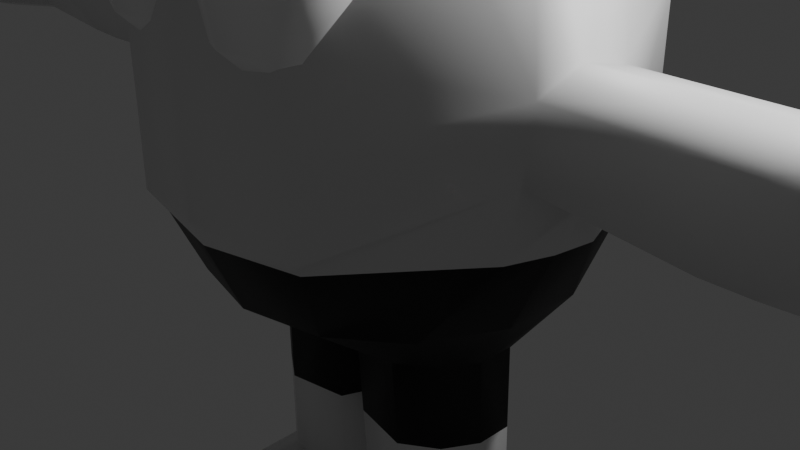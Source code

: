 # Source: COLIN_PROTO.blend  (saved by Blender 4.2.66; exported with 4.5.12 LTS)
import bpy
from mathutils import Matrix  # noqa: F401  (used for matrix-valued properties, if any)

bpy.ops.wm.read_factory_settings(use_empty=True)
scene = bpy.context.scene
scene.name = 'Scene'

# ---- collections
col_collection = bpy.data.collections.new('Collection'); scene.collection.children.link(col_collection)

# ---- materials (node trees are filled in below, after node groups)
mat_bodycol = bpy.data.materials.new('BodyCol')
mat_blackcol = bpy.data.materials.new('BlackCol')
mat_whitecol = bpy.data.materials.new('WhiteCol')

# ---- material node trees
mat_bodycol.use_nodes = True; mat_bodycol.node_tree.nodes.clear()
_N = mat_bodycol.node_tree.nodes; _L = mat_bodycol.node_tree.links
n0 = _N.new('ShaderNodeBsdfPrincipled'); n0.name = 'Principled BSDF'; n0.location = (10, 300)
n1 = _N.new('ShaderNodeOutputMaterial'); n1.name = 'Material Output'; n1.location = (300, 300)
_L.new(n0.outputs[0], n1.inputs[0])
n1.is_active_output = True
mat_blackcol.use_nodes = True; mat_blackcol.node_tree.nodes.clear()
_N = mat_blackcol.node_tree.nodes; _L = mat_blackcol.node_tree.links
n0 = _N.new('ShaderNodeBsdfPrincipled'); n0.name = 'Principled BSDF'; n0.location = (10, 300)
n0.inputs[0].default_value = (0.0, 0.0, 0.0, 1.0)
n1 = _N.new('ShaderNodeOutputMaterial'); n1.name = 'Material Output'; n1.location = (300, 300)
_L.new(n0.outputs[0], n1.inputs[0])
n1.is_active_output = True
mat_whitecol.use_nodes = True; mat_whitecol.node_tree.nodes.clear()
_N = mat_whitecol.node_tree.nodes; _L = mat_whitecol.node_tree.links
n0 = _N.new('ShaderNodeBsdfPrincipled'); n0.name = 'Principled BSDF'; n0.location = (10, 300)
n0.inputs[0].default_value = (1.0, 1.0, 1.0, 1.0)
n1 = _N.new('ShaderNodeOutputMaterial'); n1.name = 'Material Output'; n1.location = (300, 300)
_L.new(n0.outputs[0], n1.inputs[0])
n1.is_active_output = True

# ---- world
world_world = bpy.data.worlds.new('World'); scene.world = world_world
world_world.use_nodes = True; world_world.node_tree.nodes.clear()
_N = world_world.node_tree.nodes; _L = world_world.node_tree.links
n0 = _N.new('ShaderNodeOutputWorld'); n0.name = 'World Output'; n0.location = (300, 300)
n1 = _N.new('ShaderNodeBackground'); n1.name = 'Background'; n1.location = (10, 300)
n1.inputs[0].default_value = (0.05088, 0.05088, 0.05088, 1.0)
_L.new(n1.outputs[0], n0.inputs[0])
n0.is_active_output = True
world_world.color = (0.05088, 0.05088, 0.05088)
world_world.sun_shadow_jitter_overblur = 0.0

# ---- cameras
cam_camera = bpy.data.cameras.new('Camera')
cam_camera.clip_end = 100.0
cam_camera.ortho_scale = 7.314

# ---- lights
light_light = bpy.data.lights.new('Light', 'POINT')
light_light.energy = 1000.0
light_light.shadow_soft_size = 0.1

# ---- meshes
me_sphere = bpy.data.meshes.new('Sphere')
me_sphere.from_pydata([(-0.0003664, 0.9736, -0.2107), (0.0, 0.0, 1.0), (-4.47e-08, -0.5627, 0.9107), (-1.192e-07, -0.8605, 0.6089), (-1.49e-07, -0.983, 0.1961), (-1.49e-07, -0.9749, -0.2328), (-1.192e-07, -0.7818, -0.5093), (-0.05224, -0.2832, -0.7007), (-0.1883, -0.52, 0.9139), (-0.3392, -0.7835, 0.6147), (-0.423, -0.8871, 0.2033), (-0.4294, -0.8784, -0.2682), (-0.3392, -0.7044, -0.5093), (-0.3146, -0.3343, -0.7007), (-0.3392, -0.4004, 0.923), (-0.6113, -0.568, 0.631), (-0.913, -0.2921, 0.09599), (-0.8915, -0.3133, -0.09322), (-0.6113, -0.4875, -0.5093), (-0.4655, -0.2319, -0.7007), (-0.423, -0.09655, 0.901), (-0.7622, -0.174, 0.6235), (-0.9581, -0.1289, 0.1614), (-0.9581, -0.1289, -0.1719), (-0.7622, -0.174, -0.5093), (-0.5493, -0.08405, -0.7007), (-0.423, 0.09655, 0.901), (-0.7622, 0.174, 0.6235), (-0.9562, 0.09394, 0.1246), (-0.9583, 0.03067, -0.1407), (-0.7622, 0.174, -0.5093), (-0.5493, 0.0801, -0.7007), (-0.3392, 0.2705, 0.901), (-0.6113, 0.4875, 0.6235), (-0.7622, 0.6079, 0.2225), (-0.7622, 0.6079, -0.2328), (-0.6113, 0.4875, -0.5093), (-0.4587, 0.1771, -0.7007), (-0.1883, 0.3909, 0.901), (-0.3392, 0.7044, 0.6235), (-0.423, 0.8784, 0.2225), (-0.427, 0.8798, -0.2568), (-0.3392, 0.7044, -0.5093), (-0.2673, 0.2805, -0.7007), (1.192e-07, 0.4339, 0.901), (2.98e-07, 0.7818, 0.6235), (2.98e-07, 0.9749, 0.2225), (2.98e-07, 0.7818, -0.5093), (-0.05224, 0.2254, -0.7007), (0.0, -0.001972, -0.7377), (-1.49e-07, -0.979, -0.01658), (-0.423, -0.8828, -0.01293), (-0.8995, -0.3029, -0.003489), (-1.691, -0.3165, 0.00603), (-0.9583, 0.182, -0.003895), (-0.7622, 0.6079, -0.003247), (-0.423, 0.8784, -0.003247), (1.502e-07, 0.9749, -0.003247), (-1.511, -0.3158, 0.00379), (-1.543, -0.3228, -0.1267), (-2.219, -0.3218, 0.0123), (-1.548, -0.1369, -0.1646), (-1.519, -0.3038, 0.1033), (-1.548, -0.1369, 0.1686), (-1.516, 0.1724, 0.003385), (-1.532, 0.02186, -0.1334), (-1.523, 0.08458, 0.1318), (-1.725, -0.3241, -0.1245), (-1.73, -0.1382, -0.1624), (-1.702, -0.3051, 0.1055), (-1.73, -0.1382, 0.1709), (-1.698, 0.1711, 0.005625), (-1.706, 0.09529, -0.1312), (-1.705, 0.08329, 0.1341), (-2.253, -0.2972, -0.1134), (-2.492, -0.1181, 0.01525), (-2.261, -0.1181, -0.142), (-2.233, -0.3133, 0.1021), (-2.258, -0.1181, 0.1713), (-2.24, 0.1624, 0.01217), (-2.247, 0.04441, -0.1246), (-2.241, 0.06676, 0.1269), (-2.571, 0.1436, 0.1793), (-2.583, 0.2965, -0.1162), (-2.572, 0.1465, -0.1499), (-2.261, 0.04144, 0.1788), (-2.225, 0.1243, 0.1053), (-2.225, 0.07079, -0.1111), (-2.35, 0.04084, -0.15), (-2.242, -0.203, 0.178), (-2.194, -0.2712, 0.104), (-2.194, -0.2699, -0.1167), (-2.331, -0.2036, -0.1502), (-2.533, -0.3452, 0.1777), (-2.521, -0.4957, 0.1034), (-2.521, -0.4945, -0.1169), (-2.533, -0.3424, -0.1503), (-2.552, -0.09754, -0.163), (-2.552, -0.1012, 0.231), (-2.754, -0.2396, 0.1781), (-2.879, -0.3248, 0.104), (-2.879, -0.3235, -0.1167), (-2.755, -0.2367, -0.1502), (-2.773, 0.004796, 0.1789), (-2.91, 0.07064, 0.1053), (-2.91, 0.07193, -0.1164), (-2.774, 0.00769, -0.15), (-2.583, 0.2952, 0.106), (-3.228, 0.1579, -0.0004846), (-3.028, 0.1687, -0.0005098), (-2.839, 0.105, -0.000778), (-2.77, 0.003942, -0.001132), (-3.236, 0.09518, 0.05631), (-3.04, 0.0801, 0.0798), (-2.847, 0.0423, 0.05601), (-3.25, -0.005383, 0.03421), (-3.059, -0.06213, 0.04855), (-2.861, -0.05826, 0.03391), (-3.321, 0.07873, -0.0007172), (-3.25, -0.004848, -0.03624), (-3.059, -0.06137, -0.05107), (-2.861, -0.05773, -0.03653), (-3.236, 0.09605, -0.05768), (-3.04, 0.08132, -0.0814), (-2.847, 0.04317, -0.05797), (-3.241, -0.2724, -0.002031), (-3.057, -0.1939, -0.001828), (-2.857, -0.189, -0.001873), (-2.758, -0.2606, -0.00214), (-3.227, -0.3342, 0.05476), (-3.038, -0.2813, 0.07848), (-2.844, -0.2508, 0.05491), (-3.206, -0.4334, 0.03265), (-3.007, -0.4216, 0.04722), (-2.822, -0.35, 0.03281), (-3.301, -0.3785, -0.002363), (-3.206, -0.4329, -0.0378), (-3.008, -0.4208, -0.05241), (-2.822, -0.3495, -0.03764), (-3.227, -0.3334, -0.05923), (-3.038, -0.2801, -0.08272), (-2.844, -0.25, -0.05907), (-2.939, -0.6441, -0.003281), (-2.838, -0.4716, -0.002743), (-2.681, -0.3486, -0.002385), (-2.559, -0.3472, -0.002418), (-2.892, -0.6859, 0.05356), (-2.771, -0.5307, 0.07764), (-2.633, -0.3904, 0.05446), (-2.815, -0.7527, 0.03155), (-2.663, -0.6251, 0.04651), (-2.557, -0.4571, 0.03244), (-2.924, -0.7652, -0.003685), (-2.815, -0.7522, -0.0389), (-2.663, -0.6243, -0.05311), (-2.557, -0.4566, -0.038), (-2.892, -0.6851, -0.06042), (-2.771, -0.5294, -0.08356), (-2.633, -0.3895, -0.05953), (-2.864, 0.5181, 0.000529), (-2.691, 0.4172, 0.0001435), (-2.568, 0.2596, -0.0004139), (-2.567, 0.1376, -0.0008166), (-2.905, 0.4704, 0.05738), (-2.75, 0.3497, 0.08054), (-2.61, 0.2119, 0.05644), (-2.972, 0.394, 0.03538), (-2.844, 0.2417, 0.04943), (-2.677, 0.1355, 0.03443), (-2.985, 0.5032, 0.0005169), (-2.972, 0.3945, -0.03507), (-2.845, 0.2425, -0.0502), (-2.677, 0.1361, -0.03601), (-2.905, 0.4712, -0.05661), (-2.75, 0.3509, -0.08066), (-2.61, 0.2127, -0.05755), (-0.3541, -0.29, -1.467), (-0.105, -0.2439, -1.467), (-0.4903, -0.1976, -1.467), (-0.5659, -0.06414, -1.467), (-0.5659, 0.08399, -1.467), (-0.4841, 0.1715, -1.467), (-0.3114, 0.2648, -1.467), (-0.105, 0.2151, -1.467), (-0.05786, 0.009925, -1.474), (-0.09286, -0.2269, -1.281), (-0.09756, -0.1636, -1.47), (-0.1926, -0.7597, -1.281), (-0.1586, -0.9221, -1.451), (-0.3359, -0.2909, -1.204), (-0.5429, -0.7478, -1.281), (-0.6033, -0.907, -1.455), (-0.5474, -0.08069, -1.28), (-0.5597, -0.08889, -1.465), (-0.467, 0.1753, -0.95), (-0.06941, 0.2221, -0.95), (-0.01884, 0.001901, -0.9773), (-0.06941, -0.2704, -0.95), (-0.5547, -0.07757, -0.95), (-0.5547, 0.08137, -0.95), (-0.2817, 0.2754, -0.95), (-0.4736, -0.2208, -0.95), (-0.3274, -0.3199, -0.95), (-0.4692, 0.1748, -1.009), (-0.07396, -0.267, -1.009), (-0.5561, 0.0817, -1.009), (-0.2855, 0.274, -1.009), (-0.4757, -0.2178, -1.009), (-0.07396, 0.2212, -1.009), (-0.02382, 0.002926, -1.033), (-0.5561, -0.07585, -1.009), (-0.3308, -0.316, -1.009), (-1.413e-07, -0.9252, -0.304), (-0.4179, -0.8336, -0.2975), (-0.8711, -0.3582, -0.2718), (-0.9076, -0.1405, -0.2872), (-0.9078, 0.06759, -0.3014), (-0.7233, 0.5768, -0.2937), (-0.3967, 0.8348, -0.291), (-0.00044, 0.9239, -0.281), (-0.2753, -0.4563, 0.7249), (-0.2873, -0.4869, 0.3154), (-0.2896, -0.6561, 0.156), (-0.09037, -0.5405, 0.7357), (0.01745, -0.5469, 0.5503), (0.01199, -0.6232, 0.333), (-0.1047, -0.7403, 0.1669), (-0.08702, -0.7144, 0.7622), (0.02288, -0.8282, 0.5931), (0.01742, -0.9045, 0.3758), (-0.1013, -0.9142, 0.1934), (-0.2686, -0.804, 0.7779), (-0.271, -0.9732, 0.6185), (-0.2764, -1.05, 0.4012), (-0.2829, -1.004, 0.209), (-0.288, -0.8536, 0.1154), (-0.2703, -0.6066, 0.8185), (-0.4536, -0.7198, 0.767), (-0.5703, -0.8369, 0.6009), (-0.5757, -0.9132, 0.3836), (-0.4679, -0.9196, 0.1982), (-0.457, -0.5459, 0.7406), (-0.5757, -0.5556, 0.5581), (-0.5812, -0.6319, 0.3408), (-0.4713, -0.7457, 0.1717), (-0.2818, -0.4106, 0.5327), (-0.275, -0.9305, 0.5616), (-0.2777, -0.9374, 0.4697), (-0.2782, -0.9753, 0.4339), (-0.2335, -0.9494, 0.564), (-0.2093, -0.9508, 0.5224), (-0.2105, -0.9679, 0.4736), (-0.2367, -0.9942, 0.4364), (-0.2328, -0.9884, 0.5699), (-0.2081, -1.014, 0.532), (-0.2093, -1.031, 0.4833), (-0.236, -1.033, 0.4423), (-0.2735, -1.009, 0.5734), (-0.274, -1.046, 0.5377), (-0.2753, -1.064, 0.4889), (-0.2767, -1.053, 0.4458), (-0.2778, -1.02, 0.4248), (-0.2739, -0.9642, 0.5826), (-0.315, -0.9896, 0.571), (-0.3412, -1.016, 0.5338), (-0.3424, -1.033, 0.485), (-0.3182, -1.034, 0.4434), (-0.3158, -0.9506, 0.5651), (-0.3424, -0.9528, 0.5241), (-0.3436, -0.9699, 0.4754), (-0.319, -0.9954, 0.4375), (-0.2765, -0.9202, 0.5185)], [], [(2, 1, 8), (7, 6, 12, 13), (50, 4, 10, 51), (3, 2, 8, 9), (211, 207, 178, 176), (212, 5, 11, 213), (4, 3, 9, 10), (13, 12, 18, 19), (51, 10, 16, 52), (9, 8, 14, 15), (206, 208, 183, 182), (213, 11, 17, 214), (10, 9, 15, 16), (8, 1, 14), (52, 16, 62, 58), (15, 14, 20, 21), (203, 206, 182, 181), (214, 17, 23, 215), (16, 15, 21, 22), (14, 1, 20), (19, 18, 24, 25), (205, 203, 181, 180), (215, 23, 29, 216), (22, 21, 27, 28), (20, 1, 26), (25, 24, 30, 31), (28, 54, 64, 66), (21, 20, 26, 27), (208, 209, 184, 183), (216, 29, 35, 217), (28, 27, 33, 34), (26, 1, 32), (31, 30, 36, 37), (54, 28, 34, 55), (27, 26, 32, 33), (34, 33, 39, 40), (32, 1, 38), (37, 36, 42, 43), (55, 34, 40, 56), (33, 32, 38, 39), (209, 204, 177, 184), (217, 35, 41, 218), (43, 42, 47, 48), (56, 40, 46, 57), (39, 38, 44, 45), (210, 205, 180, 179), (218, 41, 0, 219), (40, 39, 45, 46), (38, 1, 44), (41, 56, 57, 0), (35, 55, 56, 41), (29, 54, 55, 35), (54, 29, 65, 64), (17, 52, 58, 59), (11, 51, 52, 17), (5, 50, 51, 11), (59, 58, 53, 67), (61, 59, 67, 68), (64, 65, 72, 71), (63, 66, 73, 70), (29, 23, 61, 65), (23, 17, 59, 61), (22, 28, 66, 63), (16, 22, 63, 62), (68, 67, 74, 76), (71, 72, 80, 79), (70, 73, 81, 78), (69, 70, 78, 77), (66, 64, 71, 73), (58, 62, 69, 53), (65, 61, 68, 72), (62, 63, 70, 69), (60, 77, 78, 75), (75, 78, 81, 79), (76, 75, 79, 80), (74, 60, 75, 76), (67, 53, 60, 74), (73, 71, 79, 81), (53, 69, 77, 60), (72, 68, 76, 80), (84, 83, 87, 88), (107, 82, 85, 86), (97, 84, 88), (83, 107, 86, 87), (82, 98, 85), (85, 98, 89), (88, 87, 91, 92), (86, 85, 89, 90), (97, 88, 92), (91, 90, 94, 95), (89, 98, 93), (92, 91, 95, 96), (90, 89, 93, 94), (97, 92, 96), (95, 94, 100, 101), (93, 98, 99), (96, 95, 101, 102), (94, 93, 99, 100), (97, 96, 102), (101, 100, 104, 105), (99, 98, 103), (102, 101, 105, 106), (100, 99, 103, 104), (97, 102, 106), (105, 104, 107, 83), (103, 98, 82), (106, 105, 83, 84), (104, 103, 82, 107), (97, 106, 84), (111, 110, 114), (109, 108, 112, 113), (110, 109, 113, 114), (108, 118, 112), (114, 113, 116, 117), (112, 118, 115), (111, 114, 117), (113, 112, 115, 116), (116, 115, 119, 120), (117, 116, 120, 121), (115, 118, 119), (111, 117, 121), (111, 121, 124), (120, 119, 122, 123), (121, 120, 123, 124), (119, 118, 122), (111, 124, 110), (123, 122, 108, 109), (124, 123, 109, 110), (122, 118, 108), (128, 127, 131), (126, 125, 129, 130), (127, 126, 130, 131), (125, 135, 129), (131, 130, 133, 134), (129, 135, 132), (128, 131, 134), (130, 129, 132, 133), (133, 132, 136, 137), (134, 133, 137, 138), (132, 135, 136), (128, 134, 138), (128, 138, 141), (137, 136, 139, 140), (138, 137, 140, 141), (136, 135, 139), (128, 141, 127), (140, 139, 125, 126), (141, 140, 126, 127), (139, 135, 125), (145, 144, 148), (143, 142, 146, 147), (144, 143, 147, 148), (142, 152, 146), (148, 147, 150, 151), (146, 152, 149), (145, 148, 151), (147, 146, 149, 150), (150, 149, 153, 154), (151, 150, 154, 155), (149, 152, 153), (145, 151, 155), (145, 155, 158), (154, 153, 156, 157), (155, 154, 157, 158), (153, 152, 156), (145, 158, 144), (157, 156, 142, 143), (158, 157, 143, 144), (156, 152, 142), (162, 161, 165), (160, 159, 163, 164), (161, 160, 164, 165), (159, 169, 163), (165, 164, 167, 168), (163, 169, 166), (162, 165, 168), (164, 163, 166, 167), (167, 166, 170, 171), (168, 167, 171, 172), (166, 169, 170), (162, 168, 172), (162, 172, 175), (171, 170, 173, 174), (172, 171, 174, 175), (170, 169, 173), (162, 175, 161), (174, 173, 159, 160), (175, 174, 160, 161), (173, 169, 159), (48, 47, 49), (7, 49, 6), (184, 177, 176), (184, 176, 178), (184, 178, 179), (184, 179, 180), (184, 180, 181), (184, 181, 182), (184, 182, 183), (204, 211, 176, 177), (207, 210, 179, 178), (186, 185, 187, 188), (185, 189, 187), (188, 187, 190, 191), (187, 189, 190), (191, 190, 192, 193), (190, 189, 192), (19, 25, 198, 201), (7, 13, 202, 197), (25, 31, 199, 198), (49, 7, 197, 196), (48, 49, 196, 195), (31, 37, 194, 199), (37, 43, 200, 194), (43, 48, 195, 200), (13, 19, 201, 202), (188, 191, 193, 186), (201, 198, 210, 207), (197, 202, 211, 204), (198, 199, 205, 210), (196, 197, 204, 209), (195, 196, 209, 208), (199, 194, 203, 205), (194, 200, 206, 203), (200, 195, 208, 206), (202, 201, 207, 211), (42, 218, 219, 47), (36, 217, 218, 42), (30, 216, 217, 36), (24, 215, 216, 30), (18, 214, 215, 24), (12, 213, 214, 18), (6, 212, 213, 12), (222, 221, 225, 226), (245, 220, 223, 224), (235, 222, 226), (221, 245, 224, 225), (220, 236, 223), (235, 226, 230), (225, 224, 228, 229), (223, 236, 227), (226, 225, 229, 230), (224, 223, 227, 228), (235, 230, 234), (229, 228, 232, 233), (227, 236, 231), (230, 229, 233, 234), (228, 227, 231, 232), (235, 234, 240), (233, 232, 238, 239), (231, 236, 237), (234, 233, 239, 240), (232, 231, 237, 238), (235, 240, 244), (239, 238, 242, 243), (237, 236, 241), (240, 239, 243, 244), (238, 237, 241, 242), (235, 244, 222), (243, 242, 245, 221), (241, 236, 220), (244, 243, 221, 222), (242, 241, 220, 245), (248, 247, 251, 252), (271, 246, 249, 250), (261, 248, 252), (247, 271, 250, 251), (246, 262, 249), (261, 252, 256), (251, 250, 254, 255), (249, 262, 253), (252, 251, 255, 256), (250, 249, 253, 254), (261, 256, 260), (255, 254, 258, 259), (253, 262, 257), (256, 255, 259, 260), (254, 253, 257, 258), (261, 260, 266), (259, 258, 264, 265), (257, 262, 263), (260, 259, 265, 266), (258, 257, 263, 264), (261, 266, 270), (265, 264, 268, 269), (263, 262, 267), (266, 265, 269, 270), (264, 263, 267, 268), (261, 270, 248), (269, 268, 271, 247), (267, 262, 246), (270, 269, 247, 248), (268, 267, 246, 271)])
me_sphere.polygons.foreach_set('use_smooth', [True] * 292)
me_sphere.polygons.foreach_set('material_index', [0, 1, 0, 0, 0, 0, 0, 1, 0, 0, 0, 0, 0, 0, 0, 0, 0, 0, 0, 0, 1, 0, 0, 0, 0, 1, 0, 0, 0, 0, 0, 0, 1, 0, 0, 0, 0, 1, 0, 0, 0, 0, 1, 0, 0, 0, 0, 0, 0, 0, 0, 0, 0, 0, 0, 0, 0, 0, 0, 0, 0, 0, 0, 0, 0, 0, 0, 0, 0, 0, 0, 0, 0, 0, 0, 0, 0, 0, 0, 0, 0, 0, 0, 0, 0, 0, 0, 0, 0, 0, 0, 0, 0, 0, 0, 0, 0, 0, 0, 0, 0, 0, 0, 0, 0, 0, 0, 0, 0, 0, 0, 0, 0, 0, 0, 0, 0, 0, 0, 0, 0, 0, 0, 0, 0, 0, 0, 0, 0, 0, 0, 0, 0, 0, 0, 0, 0, 0, 0, 0, 0, 0, 0, 0, 0, 0, 0, 0, 0, 0, 0, 0, 0, 0, 0, 0, 0, 0, 0, 0, 0, 0, 0, 0, 0, 0, 0, 0, 0, 0, 0, 0, 0, 0, 0, 0, 0, 0, 0, 0, 0, 0, 0, 0, 0, 0, 0, 0, 0, 1, 1, 0, 0, 0, 0, 0, 0, 0, 0, 0, 0, 0, 0, 0, 0, 0, 1, 1, 1, 1, 1, 1, 1, 1, 1, 0, 0, 0, 0, 0, 0, 0, 0, 0, 0, 1, 1, 1, 1, 1, 1, 1, 2, 2, 2, 2, 2, 2, 2, 2, 2, 2, 2, 2, 2, 2, 2, 2, 2, 2, 2, 2, 2, 2, 2, 2, 2, 2, 2, 2, 2, 2, 1, 1, 1, 1, 1, 1, 1, 1, 1, 1, 1, 1, 1, 1, 1, 1, 1, 1, 1, 1, 1, 1, 1, 1, 1, 1, 1, 1, 1, 1])
_uv = me_sphere.uv_layers.new(name='UVMap')
_uv.uv.foreach_set('vector', [0.2143, 0.8571, 0.1786, 1.0, 0.1429, 0.8571, 0.2143, 0.1429, 0.2143, 0.2857, 0.1429, 0.2857, 0.1429, 0.1429, 0.2143, 0.5006, 0.2143, 0.5714, 0.1429, 0.5714, 0.1429, 0.5006, 0.2143, 0.7143, 0.2143, 0.8571, 0.1429, 0.8571, 0.1429, 0.7143, 0.1429, 0.1429, 0.07143, 0.1429, 0.07143, 0.1429, 0.1429, 0.1429, 0.2143, 0.3918, 0.2143, 0.4286, 0.1429, 0.4286, 0.1429, 0.3918, 0.2143, 0.5714, 0.2143, 0.7143, 0.1429, 0.7143, 0.1429, 0.5714, 0.1429, 0.1429, 0.1429, 0.2857, 0.07143, 0.2857, 0.07143, 0.1429, 0.1429, 0.5006, 0.1429, 0.5714, 0.07143, 0.5714, 0.07143, 0.5006, 0.1429, 0.7143, 0.1429, 0.8571, 0.07143, 0.8571, 0.07143, 0.7143, 0.7857, 0.1429, 0.7143, 0.1429, 0.7143, 0.1429, 0.7857, 0.1429, 0.1429, 0.3918, 0.1429, 0.4286, 0.07143, 0.4286, 0.07143, 0.3918, 0.1429, 0.5714, 0.1429, 0.7143, 0.07143, 0.7143, 0.07143, 0.5714, 0.1429, 0.8571, 0.1071, 1.0, 0.07143, 0.8571, 0.07143, 0.5006, 0.07143, 0.5714, 0.07143, 0.5714, 0.07143, 0.5006, 0.07143, 0.7143, 0.07143, 0.8571, 0.0, 0.8571, 0.0, 0.7143, 0.8571, 0.1429, 0.7857, 0.1429, 0.7857, 0.1429, 0.8571, 0.1429, 0.07143, 0.3918, 0.07143, 0.4286, 0.0, 0.4286, 0.0, 0.3918, 0.07143, 0.5714, 0.07143, 0.7143, 0.0, 0.7143, 0.0, 0.5714, 0.07143, 0.8571, 0.03571, 1.0, 0.0, 0.8571, 0.07143, 0.1429, 0.07143, 0.2857, 0.0, 0.2857, 0.0, 0.1429, 0.9286, 0.1429, 0.8571, 0.1429, 0.8571, 0.1429, 0.9286, 0.1429, 1.0, 0.3918, 1.0, 0.4286, 0.9286, 0.4286, 0.9286, 0.3918, 1.0, 0.5714, 1.0, 0.7143, 0.9286, 0.7143, 0.9286, 0.5714, 1.0, 0.8571, 0.9643, 1.0, 0.9286, 0.8571, 1.0, 0.1429, 1.0, 0.2857, 0.9286, 0.2857, 0.9286, 0.1429, 0.9286, 0.5714, 0.9286, 0.5006, 0.9286, 0.5006, 0.9286, 0.5714, 1.0, 0.7143, 1.0, 0.8571, 0.9286, 0.8571, 0.9286, 0.7143, 0.7143, 0.1429, 0.75, 0.0, 0.75, 0.0, 0.7143, 0.1429, 0.9286, 0.3918, 0.9286, 0.4286, 0.8571, 0.4286, 0.8571, 0.3918, 0.9286, 0.5714, 0.9286, 0.7143, 0.8571, 0.7143, 0.8571, 0.5714, 0.9286, 0.8571, 0.8929, 1.0, 0.8571, 0.8571, 0.9286, 0.1429, 0.9286, 0.2857, 0.8571, 0.2857, 0.8571, 0.1429, 0.9286, 0.5006, 0.9286, 0.5714, 0.8571, 0.5714, 0.8571, 0.5006, 0.9286, 0.7143, 0.9286, 0.8571, 0.8571, 0.8571, 0.8571, 0.7143, 0.8571, 0.5714, 0.8571, 0.7143, 0.7857, 0.7143, 0.7857, 0.5714, 0.8571, 0.8571, 0.8214, 1.0, 0.7857, 0.8571, 0.8571, 0.1429, 0.8571, 0.2857, 0.7857, 0.2857, 0.7857, 0.1429, 0.8571, 0.5006, 0.8571, 0.5714, 0.7857, 0.5714, 0.7857, 0.5006, 0.8571, 0.7143, 0.8571, 0.8571, 0.7857, 0.8571, 0.7857, 0.7143, 0.1786, 0.0, 0.2143, 0.1429, 0.2143, 0.1429, 0.1786, 0.0, 0.8571, 0.3918, 0.8571, 0.4286, 0.7857, 0.4286, 0.7857, 0.3918, 0.7857, 0.1429, 0.7857, 0.2857, 0.7143, 0.2857, 0.7143, 0.1429, 0.7857, 0.5006, 0.7857, 0.5714, 0.7143, 0.5714, 0.7143, 0.5006, 0.7857, 0.7143, 0.7857, 0.8571, 0.7143, 0.8571, 0.7143, 0.7143, 1.0, 0.1429, 0.9286, 0.1429, 0.9286, 0.1429, 1.0, 0.1429, 0.7857, 0.3918, 0.7857, 0.4286, 0.7143, 0.4286, 0.7143, 0.3918, 0.7857, 0.5714, 0.7857, 0.7143, 0.7143, 0.7143, 0.7143, 0.5714, 0.7857, 0.8571, 0.75, 1.0, 0.7143, 0.8571, 0.7857, 0.4286, 0.7857, 0.5006, 0.7143, 0.5006, 0.7143, 0.4286, 0.8571, 0.4286, 0.8571, 0.5006, 0.7857, 0.5006, 0.7857, 0.4286, 0.9286, 0.4286, 0.9286, 0.5006, 0.8571, 0.5006, 0.8571, 0.4286, 0.9286, 0.5006, 0.9286, 0.4286, 0.9286, 0.4286, 0.9286, 0.5006, 0.07143, 0.4286, 0.07143, 0.5006, 0.07143, 0.5006, 0.07143, 0.4286, 0.1429, 0.4286, 0.1429, 0.5006, 0.07143, 0.5006, 0.07143, 0.4286, 0.2143, 0.4286, 0.2143, 0.5006, 0.1429, 0.5006, 0.1429, 0.4286, 0.07143, 0.4286, 0.07143, 0.5006, 0.07143, 0.5006, 0.07143, 0.4286, 0.0, 0.4286, 0.07143, 0.4286, 0.07143, 0.4286, 0.0, 0.4286, 0.9286, 0.5006, 0.9286, 0.4286, 0.9286, 0.4286, 0.9286, 0.5006, 1.0, 0.5714, 0.9286, 0.5714, 0.9286, 0.5714, 1.0, 0.5714, 0.9286, 0.4286, 1.0, 0.4286, 1.0, 0.4286, 0.9286, 0.4286, 0.0, 0.4286, 0.07143, 0.4286, 0.07143, 0.4286, 0.0, 0.4286, 1.0, 0.5714, 0.9286, 0.5714, 0.9286, 0.5714, 1.0, 0.5714, 0.07143, 0.5714, 0.0, 0.5714, 0.0, 0.5714, 0.07143, 0.5714, 0.0, 0.4286, 0.07143, 0.4286, 0.07143, 0.4286, 0.0, 0.4286, 0.9286, 0.5006, 0.9286, 0.4286, 0.9286, 0.4286, 0.9286, 0.5006, 1.0, 0.5714, 0.9286, 0.5714, 0.9286, 0.5714, 1.0, 0.5714, 0.07143, 0.5714, 0.0, 0.5714, 0.0, 0.5714, 0.07143, 0.5714, 0.9286, 0.5714, 0.9286, 0.5006, 0.9286, 0.5006, 0.9286, 0.5714, 0.07143, 0.5006, 0.07143, 0.5714, 0.07143, 0.5714, 0.07143, 0.5006, 0.9286, 0.4286, 1.0, 0.4286, 1.0, 0.4286, 0.9286, 0.4286, 0.07143, 0.5714, 0.0, 0.5714, 0.0, 0.5714, 0.07143, 0.5714, 0.07143, 0.5006, 0.07143, 0.5714, 0.0, 0.5714, 0.0, 0.5006, 1.0, 0.5006, 1.0, 0.5714, 0.9286, 0.5714, 0.9286, 0.5006, 1.0, 0.4286, 1.0, 0.5006, 0.9286, 0.5006, 0.9286, 0.4286, 0.07143, 0.4286, 0.07143, 0.5006, 0.0, 0.5006, 0.0, 0.4286, 0.07143, 0.4286, 0.07143, 0.5006, 0.07143, 0.5006, 0.07143, 0.4286, 0.9286, 0.5714, 0.9286, 0.5006, 0.9286, 0.5006, 0.9286, 0.5714, 0.07143, 0.5006, 0.07143, 0.5714, 0.07143, 0.5714, 0.07143, 0.5006, 0.9286, 0.4286, 1.0, 0.4286, 1.0, 0.4286, 0.9286, 0.4286, 0.6667, 0.2, 0.6667, 0.4, 0.5, 0.4, 0.5, 0.2, 0.6667, 0.6, 0.6667, 0.8, 0.5, 0.8, 0.5, 0.6, 0.5833, 0.0, 0.6667, 0.2, 0.5, 0.2, 0.6667, 0.4, 0.6667, 0.6, 0.5, 0.6, 0.5, 0.4, 0.6667, 0.8, 0.5833, 1.0, 0.5, 0.8, 0.5, 0.8, 0.4167, 1.0, 0.3333, 0.8, 0.5, 0.2, 0.5, 0.4, 0.3333, 0.4, 0.3333, 0.2, 0.5, 0.6, 0.5, 0.8, 0.3333, 0.8, 0.3333, 0.6, 0.4167, 0.0, 0.5, 0.2, 0.3333, 0.2, 0.3333, 0.4, 0.3333, 0.6, 0.1667, 0.6, 0.1667, 0.4, 0.3333, 0.8, 0.25, 1.0, 0.1667, 0.8, 0.3333, 0.2, 0.3333, 0.4, 0.1667, 0.4, 0.1667, 0.2, 0.3333, 0.6, 0.3333, 0.8, 0.1667, 0.8, 0.1667, 0.6, 0.25, 0.0, 0.3333, 0.2, 0.1667, 0.2, 0.1667, 0.4, 0.1667, 0.6, 0.0, 0.6, 0.0, 0.4, 0.1667, 0.8, 0.08333, 1.0, 0.0, 0.8, 0.1667, 0.2, 0.1667, 0.4, 0.0, 0.4, 0.0, 0.2, 0.1667, 0.6, 0.1667, 0.8, 0.0, 0.8, 0.0, 0.6, 0.08333, 0.0, 0.1667, 0.2, 0.0, 0.2, 1.0, 0.4, 1.0, 0.6, 0.8333, 0.6, 0.8333, 0.4, 1.0, 0.8, 0.9167, 1.0, 0.8333, 0.8, 1.0, 0.2, 1.0, 0.4, 0.8333, 0.4, 0.8333, 0.2, 1.0, 0.6, 1.0, 0.8, 0.8333, 0.8, 0.8333, 0.6, 0.9167, 0.0, 1.0, 0.2, 0.8333, 0.2, 0.8333, 0.4, 0.8333, 0.6, 0.6667, 0.6, 0.6667, 0.4, 0.8333, 0.8, 0.75, 1.0, 0.6667, 0.8, 0.8333, 0.2, 0.8333, 0.4, 0.6667, 0.4, 0.6667, 0.2, 0.8333, 0.6, 0.8333, 0.8, 0.6667, 0.8, 0.6667, 0.6, 0.75, 0.0, 0.8333, 0.2, 0.6667, 0.2, 0.5, 0.0, 0.6, 0.25, 0.4, 0.25, 0.6, 0.5, 0.6, 0.75, 0.4, 0.75, 0.4, 0.5, 0.6, 0.25, 0.6, 0.5, 0.4, 0.5, 0.4, 0.25, 0.6, 0.75, 0.5, 1.0, 0.4, 0.75, 0.4, 0.25, 0.4, 0.5, 0.2, 0.5, 0.2, 0.25, 0.4, 0.75, 0.3, 1.0, 0.2, 0.75, 0.3, 0.0, 0.4, 0.25, 0.2, 0.25, 0.4, 0.5, 0.4, 0.75, 0.2, 0.75, 0.2, 0.5, 0.2, 0.5, 0.2, 0.75, 2.98e-08, 0.75, 0.0, 0.5, 0.2, 0.25, 0.2, 0.5, 0.0, 0.5, 2.98e-08, 0.25, 0.2, 0.75, 0.1, 1.0, 2.98e-08, 0.75, 0.1, 0.0, 0.2, 0.25, 2.98e-08, 0.25, 0.9, 0.0, 1.0, 0.25, 0.8, 0.25, 1.0, 0.5, 1.0, 0.75, 0.8, 0.75, 0.8, 0.5, 1.0, 0.25, 1.0, 0.5, 0.8, 0.5, 0.8, 0.25, 1.0, 0.75, 0.9, 1.0, 0.8, 0.75, 0.7, 0.0, 0.8, 0.25, 0.6, 0.25, 0.8, 0.5, 0.8, 0.75, 0.6, 0.75, 0.6, 0.5, 0.8, 0.25, 0.8, 0.5, 0.6, 0.5, 0.6, 0.25, 0.8, 0.75, 0.7, 1.0, 0.6, 0.75, 0.5, 0.0, 0.6, 0.25, 0.4, 0.25, 0.6, 0.5, 0.6, 0.75, 0.4, 0.75, 0.4, 0.5, 0.6, 0.25, 0.6, 0.5, 0.4, 0.5, 0.4, 0.25, 0.6, 0.75, 0.5, 1.0, 0.4, 0.75, 0.4, 0.25, 0.4, 0.5, 0.2, 0.5, 0.2, 0.25, 0.4, 0.75, 0.3, 1.0, 0.2, 0.75, 0.3, 0.0, 0.4, 0.25, 0.2, 0.25, 0.4, 0.5, 0.4, 0.75, 0.2, 0.75, 0.2, 0.5, 0.2, 0.5, 0.2, 0.75, 2.98e-08, 0.75, 0.0, 0.5, 0.2, 0.25, 0.2, 0.5, 0.0, 0.5, 2.98e-08, 0.25, 0.2, 0.75, 0.1, 1.0, 2.98e-08, 0.75, 0.1, 0.0, 0.2, 0.25, 2.98e-08, 0.25, 0.9, 0.0, 1.0, 0.25, 0.8, 0.25, 1.0, 0.5, 1.0, 0.75, 0.8, 0.75, 0.8, 0.5, 1.0, 0.25, 1.0, 0.5, 0.8, 0.5, 0.8, 0.25, 1.0, 0.75, 0.9, 1.0, 0.8, 0.75, 0.7, 0.0, 0.8, 0.25, 0.6, 0.25, 0.8, 0.5, 0.8, 0.75, 0.6, 0.75, 0.6, 0.5, 0.8, 0.25, 0.8, 0.5, 0.6, 0.5, 0.6, 0.25, 0.8, 0.75, 0.7, 1.0, 0.6, 0.75, 0.5, 0.0, 0.6, 0.25, 0.4, 0.25, 0.6, 0.5, 0.6, 0.75, 0.4, 0.75, 0.4, 0.5, 0.6, 0.25, 0.6, 0.5, 0.4, 0.5, 0.4, 0.25, 0.6, 0.75, 0.5, 1.0, 0.4, 0.75, 0.4, 0.25, 0.4, 0.5, 0.2, 0.5, 0.2, 0.25, 0.4, 0.75, 0.3, 1.0, 0.2, 0.75, 0.3, 0.0, 0.4, 0.25, 0.2, 0.25, 0.4, 0.5, 0.4, 0.75, 0.2, 0.75, 0.2, 0.5, 0.2, 0.5, 0.2, 0.75, 2.98e-08, 0.75, 0.0, 0.5, 0.2, 0.25, 0.2, 0.5, 0.0, 0.5, 2.98e-08, 0.25, 0.2, 0.75, 0.1, 1.0, 2.98e-08, 0.75, 0.1, 0.0, 0.2, 0.25, 2.98e-08, 0.25, 0.9, 0.0, 1.0, 0.25, 0.8, 0.25, 1.0, 0.5, 1.0, 0.75, 0.8, 0.75, 0.8, 0.5, 1.0, 0.25, 1.0, 0.5, 0.8, 0.5, 0.8, 0.25, 1.0, 0.75, 0.9, 1.0, 0.8, 0.75, 0.7, 0.0, 0.8, 0.25, 0.6, 0.25, 0.8, 0.5, 0.8, 0.75, 0.6, 0.75, 0.6, 0.5, 0.8, 0.25, 0.8, 0.5, 0.6, 0.5, 0.6, 0.25, 0.8, 0.75, 0.7, 1.0, 0.6, 0.75, 0.5, 0.0, 0.6, 0.25, 0.4, 0.25, 0.6, 0.5, 0.6, 0.75, 0.4, 0.75, 0.4, 0.5, 0.6, 0.25, 0.6, 0.5, 0.4, 0.5, 0.4, 0.25, 0.6, 0.75, 0.5, 1.0, 0.4, 0.75, 0.4, 0.25, 0.4, 0.5, 0.2, 0.5, 0.2, 0.25, 0.4, 0.75, 0.3, 1.0, 0.2, 0.75, 0.3, 0.0, 0.4, 0.25, 0.2, 0.25, 0.4, 0.5, 0.4, 0.75, 0.2, 0.75, 0.2, 0.5, 0.2, 0.5, 0.2, 0.75, 2.98e-08, 0.75, 0.0, 0.5, 0.2, 0.25, 0.2, 0.5, 0.0, 0.5, 2.98e-08, 0.25, 0.2, 0.75, 0.1, 1.0, 2.98e-08, 0.75, 0.1, 0.0, 0.2, 0.25, 2.98e-08, 0.25, 0.9, 0.0, 1.0, 0.25, 0.8, 0.25, 1.0, 0.5, 1.0, 0.75, 0.8, 0.75, 0.8, 0.5, 1.0, 0.25, 1.0, 0.5, 0.8, 0.5, 0.8, 0.25, 1.0, 0.75, 0.9, 1.0, 0.8, 0.75, 0.7, 0.0, 0.8, 0.25, 0.6, 0.25, 0.8, 0.5, 0.8, 0.75, 0.6, 0.75, 0.6, 0.5, 0.8, 0.25, 0.8, 0.5, 0.6, 0.5, 0.6, 0.25, 0.8, 0.75, 0.7, 1.0, 0.6, 0.75, 0.7143, 0.1429, 0.7143, 0.2857, 0.75, 0.0, 0.2143, 0.1429, 0.1786, 0.0, 0.2143, 0.2857, 0.1786, 0.0, 0.2143, 0.1429, 0.1429, 0.1429, 0.1071, 0.0, 0.1429, 0.1429, 0.07143, 0.1429, 0.03571, 0.0, 0.07143, 0.1429, 0.0, 0.1429, 0.9643, 0.0, 1.0, 0.1429, 0.9286, 0.1429, 0.8929, 0.0, 0.9286, 0.1429, 0.8571, 0.1429, 0.8214, 0.0, 0.8571, 0.1429, 0.7857, 0.1429, 0.75, 0.0, 0.7857, 0.1429, 0.7143, 0.1429, 0.2143, 0.1429, 0.1429, 0.1429, 0.1429, 0.1429, 0.2143, 0.1429, 0.07143, 0.1429, 0.0, 0.1429, 0.0, 0.1429, 0.07143, 0.1429, 0.4, 0.5, 0.4, 0.75, 0.2, 0.75, 0.2, 0.5, 0.4, 0.75, 0.3, 1.0, 0.2, 0.75, 0.2, 0.5, 0.2, 0.75, 2.98e-08, 0.75, 0.0, 0.5, 0.2, 0.75, 0.1, 1.0, 2.98e-08, 0.75, 1.0, 0.5, 1.0, 0.75, 0.8, 0.75, 0.8, 0.5, 1.0, 0.75, 0.9, 1.0, 0.8, 0.75, 0.07143, 0.1429, 0.0, 0.1429, 0.0, 0.1429, 0.07143, 0.1429, 0.2143, 0.1429, 0.1429, 0.1429, 0.1429, 0.1429, 0.2143, 0.1429, 1.0, 0.1429, 0.9286, 0.1429, 0.9286, 0.1429, 1.0, 0.1429, 0.1786, 0.0, 0.2143, 0.1429, 0.2143, 0.1429, 0.1786, 0.0, 0.7143, 0.1429, 0.75, 0.0, 0.75, 0.0, 0.7143, 0.1429, 0.9286, 0.1429, 0.8571, 0.1429, 0.8571, 0.1429, 0.9286, 0.1429, 0.8571, 0.1429, 0.7857, 0.1429, 0.7857, 0.1429, 0.8571, 0.1429, 0.7857, 0.1429, 0.7143, 0.1429, 0.7143, 0.1429, 0.7857, 0.1429, 0.1429, 0.1429, 0.07143, 0.1429, 0.07143, 0.1429, 0.1429, 0.1429, 0.2, 0.5, 0.0, 0.5, 0.8, 0.5, 0.4, 0.5, 0.07143, 0.1429, 0.0, 0.1429, 0.0, 0.1429, 0.07143, 0.1429, 0.2143, 0.1429, 0.1429, 0.1429, 0.1429, 0.1429, 0.2143, 0.1429, 1.0, 0.1429, 0.9286, 0.1429, 0.9286, 0.1429, 1.0, 0.1429, 0.1786, 0.0, 0.2143, 0.1429, 0.2143, 0.1429, 0.1786, 0.0, 0.7143, 0.1429, 0.75, 0.0, 0.75, 0.0, 0.7143, 0.1429, 0.9286, 0.1429, 0.8571, 0.1429, 0.8571, 0.1429, 0.9286, 0.1429, 0.8571, 0.1429, 0.7857, 0.1429, 0.7857, 0.1429, 0.8571, 0.1429, 0.7857, 0.1429, 0.7143, 0.1429, 0.7143, 0.1429, 0.7857, 0.1429, 0.1429, 0.1429, 0.07143, 0.1429, 0.07143, 0.1429, 0.1429, 0.1429, 0.7857, 0.2857, 0.7857, 0.3918, 0.7143, 0.3918, 0.7143, 0.2857, 0.8571, 0.2857, 0.8571, 0.3918, 0.7857, 0.3918, 0.7857, 0.2857, 0.9286, 0.2857, 0.9286, 0.3918, 0.8571, 0.3918, 0.8571, 0.2857, 1.0, 0.2857, 1.0, 0.3918, 0.9286, 0.3918, 0.9286, 0.2857, 0.07143, 0.2857, 0.07143, 0.3918, 0.0, 0.3918, 0.0, 0.2857, 0.1429, 0.2857, 0.1429, 0.3918, 0.07143, 0.3918, 0.07143, 0.2857, 0.2143, 0.2857, 0.2143, 0.3918, 0.1429, 0.3918, 0.1429, 0.2857, 0.6667, 0.2, 0.6667, 0.4, 0.5, 0.4, 0.5, 0.2, 0.6667, 0.6, 0.6667, 0.8, 0.5, 0.8, 0.5, 0.6, 0.5833, 0.0, 0.6667, 0.2, 0.5, 0.2, 0.6667, 0.4, 0.6667, 0.6, 0.5, 0.6, 0.5, 0.4, 0.6667, 0.8, 0.5833, 1.0, 0.5, 0.8, 0.4167, 0.0, 0.5, 0.2, 0.3333, 0.2, 0.5, 0.4, 0.5, 0.6, 0.3333, 0.6, 0.3333, 0.4, 0.5, 0.8, 0.4167, 1.0, 0.3333, 0.8, 0.5, 0.2, 0.5, 0.4, 0.3333, 0.4, 0.3333, 0.2, 0.5, 0.6, 0.5, 0.8, 0.3333, 0.8, 0.3333, 0.6, 0.25, 0.0, 0.3333, 0.2, 0.1667, 0.2, 0.3333, 0.4, 0.3333, 0.6, 0.1667, 0.6, 0.1667, 0.4, 0.3333, 0.8, 0.25, 1.0, 0.1667, 0.8, 0.3333, 0.2, 0.3333, 0.4, 0.1667, 0.4, 0.1667, 0.2, 0.3333, 0.6, 0.3333, 0.8, 0.1667, 0.8, 0.1667, 0.6, 0.08333, 0.0, 0.1667, 0.2, 0.0, 0.2, 0.1667, 0.4, 0.1667, 0.6, 0.0, 0.6, 0.0, 0.4, 0.1667, 0.8, 0.08333, 1.0, 0.0, 0.8, 0.1667, 0.2, 0.1667, 0.4, 0.0, 0.4, 0.0, 0.2, 0.1667, 0.6, 0.1667, 0.8, 0.0, 0.8, 0.0, 0.6, 0.9167, 0.0, 1.0, 0.2, 0.8333, 0.2, 1.0, 0.4, 1.0, 0.6, 0.8333, 0.6, 0.8333, 0.4, 1.0, 0.8, 0.9167, 1.0, 0.8333, 0.8, 1.0, 0.2, 1.0, 0.4, 0.8333, 0.4, 0.8333, 0.2, 1.0, 0.6, 1.0, 0.8, 0.8333, 0.8, 0.8333, 0.6, 0.75, 0.0, 0.8333, 0.2, 0.6667, 0.2, 0.8333, 0.4, 0.8333, 0.6, 0.6667, 0.6, 0.6667, 0.4, 0.8333, 0.8, 0.75, 1.0, 0.6667, 0.8, 0.8333, 0.2, 0.8333, 0.4, 0.6667, 0.4, 0.6667, 0.2, 0.8333, 0.6, 0.8333, 0.8, 0.6667, 0.8, 0.6667, 0.6, 0.6667, 0.2, 0.6667, 0.4, 0.5, 0.4, 0.5, 0.2, 0.6667, 0.6, 0.6667, 0.8, 0.5, 0.8, 0.5, 0.6, 0.5833, 0.0, 0.6667, 0.2, 0.5, 0.2, 0.6667, 0.4, 0.6667, 0.6, 0.5, 0.6, 0.5, 0.4, 0.6667, 0.8, 0.5833, 1.0, 0.5, 0.8, 0.4167, 0.0, 0.5, 0.2, 0.3333, 0.2, 0.5, 0.4, 0.5, 0.6, 0.3333, 0.6, 0.3333, 0.4, 0.5, 0.8, 0.4167, 1.0, 0.3333, 0.8, 0.5, 0.2, 0.5, 0.4, 0.3333, 0.4, 0.3333, 0.2, 0.5, 0.6, 0.5, 0.8, 0.3333, 0.8, 0.3333, 0.6, 0.25, 0.0, 0.3333, 0.2, 0.1667, 0.2, 0.3333, 0.4, 0.3333, 0.6, 0.1667, 0.6, 0.1667, 0.4, 0.3333, 0.8, 0.25, 1.0, 0.1667, 0.8, 0.3333, 0.2, 0.3333, 0.4, 0.1667, 0.4, 0.1667, 0.2, 0.3333, 0.6, 0.3333, 0.8, 0.1667, 0.8, 0.1667, 0.6, 0.08333, 0.0, 0.1667, 0.2, 0.0, 0.2, 0.1667, 0.4, 0.1667, 0.6, 0.0, 0.6, 0.0, 0.4, 0.1667, 0.8, 0.08333, 1.0, 0.0, 0.8, 0.1667, 0.2, 0.1667, 0.4, 0.0, 0.4, 0.0, 0.2, 0.1667, 0.6, 0.1667, 0.8, 0.0, 0.8, 0.0, 0.6, 0.9167, 0.0, 1.0, 0.2, 0.8333, 0.2, 1.0, 0.4, 1.0, 0.6, 0.8333, 0.6, 0.8333, 0.4, 1.0, 0.8, 0.9167, 1.0, 0.8333, 0.8, 1.0, 0.2, 1.0, 0.4, 0.8333, 0.4, 0.8333, 0.2, 1.0, 0.6, 1.0, 0.8, 0.8333, 0.8, 0.8333, 0.6, 0.75, 0.0, 0.8333, 0.2, 0.6667, 0.2, 0.8333, 0.4, 0.8333, 0.6, 0.6667, 0.6, 0.6667, 0.4, 0.8333, 0.8, 0.75, 1.0, 0.6667, 0.8, 0.8333, 0.2, 0.8333, 0.4, 0.6667, 0.4, 0.6667, 0.2, 0.8333, 0.6, 0.8333, 0.8, 0.6667, 0.8, 0.6667, 0.6])
me_sphere.materials.append(mat_bodycol)
me_sphere.materials.append(mat_blackcol)
me_sphere.materials.append(mat_whitecol)
me_sphere.update()

# ---- objects
ob_light = bpy.data.objects.new('Light', light_light)
ob_camera = bpy.data.objects.new('Camera', cam_camera)
ob_sphere = bpy.data.objects.new('Sphere', me_sphere)

# ---- transforms, parenting, visibility, modifiers, constraints
ob_light.location = (4.076, 1.005, 5.904)
ob_light.rotation_euler = (0.6503, 0.05522, 1.866)
ob_light.lock_rotations_4d = False
ob_light.empty_display_type = 'ARROWS'
ob_light.color = (0.0, 0.0, 0.0, 0.0)
ob_light.lineart.crease_threshold = 0.0
ob_camera.location = (7.359, -6.926, 4.958)
ob_camera.rotation_euler = (1.109, 0.0, 0.8149)
ob_camera.lock_rotations_4d = False
ob_camera.empty_display_type = 'ARROWS'
ob_camera.color = (0.0, 0.0, 0.0, 0.0)
ob_camera.display_type = 'WIRE'
ob_camera.lineart.crease_threshold = 0.0
ob_sphere.location = (0.0, 0.0, 1.681)
ob_sphere.scale = (2.507, 2.507, 3.804)
_m = ob_sphere.modifiers.new('Mirror', 'MIRROR')

# ---- collection membership
col_collection.objects.link(ob_light)
col_collection.objects.link(ob_camera)
col_collection.objects.link(ob_sphere)

# ---- scene / render settings (as saved in the file)
scene.camera = ob_camera
scene.frame_start = 1; scene.frame_end = 250; scene.frame_set(1)
scene.render.engine = 'BLENDER_EEVEE_NEXT'
bpy.context.view_layer.update()
